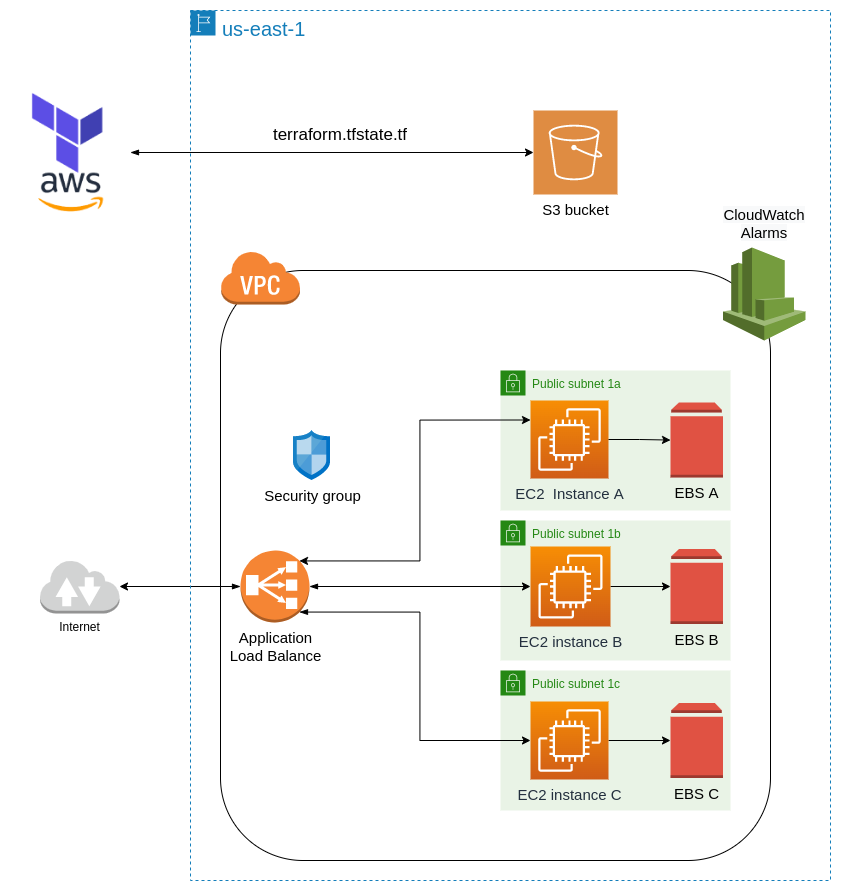

The diagram above was exported from draw.io. Its source (the exported page's mxGraphModel, read from the mxfile embedded in the PNG):
<mxGraphModel dx="2858" dy="1057" grid="1" gridSize="10" guides="1" tooltips="1" connect="1" arrows="1" fold="1" page="1" pageScale="1" pageWidth="827" pageHeight="1169" math="0" shadow="0">
  <root>
    <mxCell id="0" />
    <mxCell id="1" parent="0" />
    <mxCell id="Z92F1UtZbBtan1B1Sk6p-19" value="" style="rounded=1;whiteSpace=wrap;html=1;" parent="1" vertex="1">
      <mxGeometry x="-230" y="660" width="550" height="590" as="geometry" />
    </mxCell>
    <mxCell id="YlKECzYV14ppjwE03zh8-4" style="edgeStyle=orthogonalEdgeStyle;rounded=0;orthogonalLoop=1;jettySize=auto;html=1;exitX=1;exitY=0.5;exitDx=0;exitDy=0;startArrow=blockThin;startFill=1;" edge="1" parent="1" source="Z92F1UtZbBtan1B1Sk6p-14" target="Z92F1UtZbBtan1B1Sk6p-2">
      <mxGeometry relative="1" as="geometry" />
    </mxCell>
    <mxCell id="Z92F1UtZbBtan1B1Sk6p-14" value="" style="shape=image;verticalLabelPosition=bottom;labelBackgroundColor=default;verticalAlign=top;aspect=fixed;imageAspect=0;image=data:image/png,(base64 omitted: 24868 chars);" parent="1" vertex="1">
      <mxGeometry x="-440" y="482" width="120" height="120" as="geometry" />
    </mxCell>
    <mxCell id="Z92F1UtZbBtan1B1Sk6p-15" value="" style="outlineConnect=0;dashed=0;verticalLabelPosition=bottom;verticalAlign=top;align=center;html=1;shape=mxgraph.aws3.virtual_private_cloud;fillColor=#F58534;gradientColor=none;" parent="1" vertex="1">
      <mxGeometry x="-230" y="640" width="79.5" height="54" as="geometry" />
    </mxCell>
    <mxCell id="be12X0x-jEf-zU1OIZep-18" style="edgeStyle=orthogonalEdgeStyle;rounded=0;orthogonalLoop=1;jettySize=auto;html=1;exitX=0;exitY=0.5;exitDx=0;exitDy=0;exitPerimeter=0;startArrow=blockThin;startFill=1;" parent="1" source="be12X0x-jEf-zU1OIZep-4" target="YlKECzYV14ppjwE03zh8-1" edge="1">
      <mxGeometry relative="1" as="geometry">
        <mxPoint x="-277.75" y="976.5" as="targetPoint" />
      </mxGeometry>
    </mxCell>
    <mxCell id="be12X0x-jEf-zU1OIZep-21" value="" style="outlineConnect=0;dashed=0;verticalLabelPosition=bottom;verticalAlign=top;align=center;html=1;shape=mxgraph.aws3.cloudwatch;fillColor=#759C3E;gradientColor=none;" parent="1" vertex="1">
      <mxGeometry x="272.5" y="637" width="82.5" height="93" as="geometry" />
    </mxCell>
    <mxCell id="YlKECzYV14ppjwE03zh8-1" value="Internet" style="outlineConnect=0;dashed=0;verticalLabelPosition=bottom;verticalAlign=top;align=center;html=1;shape=mxgraph.aws3.internet_2;fillColor=#D2D3D3;gradientColor=none;" vertex="1" parent="1">
      <mxGeometry x="-410.5" y="949" width="79.5" height="54" as="geometry" />
    </mxCell>
    <mxCell id="YlKECzYV14ppjwE03zh8-3" value="&lt;span style=&quot;color: rgb(0, 0, 0); font-family: helvetica; font-size: 15px; font-style: normal; font-weight: 400; letter-spacing: normal; text-indent: 0px; text-transform: none; word-spacing: 0px; background-color: rgb(248, 249, 250); display: inline; float: none;&quot;&gt;CloudWatch Alarms&lt;/span&gt;" style="text;whiteSpace=wrap;html=1;align=center;fontSize=15;" vertex="1" parent="1">
      <mxGeometry x="248.75" y="589" width="130" height="30" as="geometry" />
    </mxCell>
    <mxCell id="YlKECzYV14ppjwE03zh8-11" value="&lt;font style=&quot;font-size: 20px&quot;&gt;us-east-1&lt;/font&gt;" style="points=[[0,0],[0.25,0],[0.5,0],[0.75,0],[1,0],[1,0.25],[1,0.5],[1,0.75],[1,1],[0.75,1],[0.5,1],[0.25,1],[0,1],[0,0.75],[0,0.5],[0,0.25]];outlineConnect=0;gradientColor=none;html=1;whiteSpace=wrap;fontSize=12;fontStyle=0;container=1;pointerEvents=0;collapsible=0;recursiveResize=0;shape=mxgraph.aws4.group;grIcon=mxgraph.aws4.group_region;strokeColor=#147EBA;fillColor=none;verticalAlign=top;align=left;spacingLeft=30;fontColor=#147EBA;dashed=1;" vertex="1" parent="1">
      <mxGeometry x="-260" y="400" width="640" height="870" as="geometry" />
    </mxCell>
    <mxCell id="Z92F1UtZbBtan1B1Sk6p-2" value="S3 bucket" style="sketch=0;pointerEvents=1;shadow=0;dashed=0;html=1;strokeColor=none;fillColor=#DF8C42;labelPosition=center;verticalLabelPosition=bottom;verticalAlign=top;align=center;outlineConnect=0;shape=mxgraph.veeam2.aws_s3;fontSize=15;" parent="YlKECzYV14ppjwE03zh8-11" vertex="1">
      <mxGeometry x="343" y="100" width="84" height="84" as="geometry" />
    </mxCell>
    <mxCell id="YlKECzYV14ppjwE03zh8-12" value="terraform.tfstate.tf" style="text;html=1;strokeColor=none;fillColor=none;align=center;verticalAlign=middle;whiteSpace=wrap;rounded=0;fontSize=17;" vertex="1" parent="YlKECzYV14ppjwE03zh8-11">
      <mxGeometry x="120" y="110" width="60" height="30" as="geometry" />
    </mxCell>
    <mxCell id="Z92F1UtZbBtan1B1Sk6p-5" value="Security group" style="sketch=0;aspect=fixed;html=1;points=[];align=center;image;fontSize=15;image=img/lib/mscae/Network_Security_Groups_Classic.svg;" parent="YlKECzYV14ppjwE03zh8-11" vertex="1">
      <mxGeometry x="103" y="420" width="37" height="50" as="geometry" />
    </mxCell>
    <mxCell id="be12X0x-jEf-zU1OIZep-4" value="Application&lt;br style=&quot;font-size: 15px;&quot;&gt;Load Balance" style="outlineConnect=0;dashed=0;verticalLabelPosition=bottom;verticalAlign=top;align=center;html=1;shape=mxgraph.aws3.classic_load_balancer;fillColor=#F58534;gradientColor=none;fontSize=15;" parent="YlKECzYV14ppjwE03zh8-11" vertex="1">
      <mxGeometry x="50" y="540" width="69" height="72" as="geometry" />
    </mxCell>
    <mxCell id="YlKECzYV14ppjwE03zh8-28" value="Public subnet 1a" style="points=[[0,0],[0.25,0],[0.5,0],[0.75,0],[1,0],[1,0.25],[1,0.5],[1,0.75],[1,1],[0.75,1],[0.5,1],[0.25,1],[0,1],[0,0.75],[0,0.5],[0,0.25]];outlineConnect=0;gradientColor=none;html=1;whiteSpace=wrap;fontSize=12;fontStyle=0;container=1;pointerEvents=0;collapsible=0;recursiveResize=0;shape=mxgraph.aws4.group;grIcon=mxgraph.aws4.group_security_group;grStroke=0;strokeColor=#248814;fillColor=#E9F3E6;verticalAlign=top;align=left;spacingLeft=30;fontColor=#248814;dashed=0;" vertex="1" parent="YlKECzYV14ppjwE03zh8-11">
      <mxGeometry x="310" y="360" width="230" height="140" as="geometry" />
    </mxCell>
    <mxCell id="YlKECzYV14ppjwE03zh8-30" value="Public subnet 1c" style="points=[[0,0],[0.25,0],[0.5,0],[0.75,0],[1,0],[1,0.25],[1,0.5],[1,0.75],[1,1],[0.75,1],[0.5,1],[0.25,1],[0,1],[0,0.75],[0,0.5],[0,0.25]];outlineConnect=0;gradientColor=none;html=1;whiteSpace=wrap;fontSize=12;fontStyle=0;container=1;pointerEvents=0;collapsible=0;recursiveResize=0;shape=mxgraph.aws4.group;grIcon=mxgraph.aws4.group_security_group;grStroke=0;strokeColor=#248814;fillColor=#E9F3E6;verticalAlign=top;align=left;spacingLeft=30;fontColor=#248814;dashed=0;" vertex="1" parent="YlKECzYV14ppjwE03zh8-11">
      <mxGeometry x="310" y="660" width="230" height="140" as="geometry" />
    </mxCell>
    <mxCell id="YlKECzYV14ppjwE03zh8-29" value="Public subnet 1b" style="points=[[0,0],[0.25,0],[0.5,0],[0.75,0],[1,0],[1,0.25],[1,0.5],[1,0.75],[1,1],[0.75,1],[0.5,1],[0.25,1],[0,1],[0,0.75],[0,0.5],[0,0.25]];outlineConnect=0;gradientColor=none;html=1;whiteSpace=wrap;fontSize=12;fontStyle=0;container=1;pointerEvents=0;collapsible=0;recursiveResize=0;shape=mxgraph.aws4.group;grIcon=mxgraph.aws4.group_security_group;grStroke=0;strokeColor=#248814;fillColor=#E9F3E6;verticalAlign=top;align=left;spacingLeft=30;fontColor=#248814;dashed=0;" vertex="1" parent="YlKECzYV14ppjwE03zh8-11">
      <mxGeometry x="310" y="510" width="230" height="140" as="geometry" />
    </mxCell>
    <mxCell id="be12X0x-jEf-zU1OIZep-2" value="EC2&amp;nbsp; Instance A" style="sketch=0;points=[[0,0,0],[0.25,0,0],[0.5,0,0],[0.75,0,0],[1,0,0],[0,1,0],[0.25,1,0],[0.5,1,0],[0.75,1,0],[1,1,0],[0,0.25,0],[0,0.5,0],[0,0.75,0],[1,0.25,0],[1,0.5,0],[1,0.75,0]];outlineConnect=0;fontColor=#232F3E;gradientColor=#F78E04;gradientDirection=north;fillColor=#D05C17;strokeColor=#ffffff;dashed=0;verticalLabelPosition=bottom;verticalAlign=top;align=center;html=1;fontSize=15;fontStyle=0;aspect=fixed;shape=mxgraph.aws4.resourceIcon;resIcon=mxgraph.aws4.ec2;" parent="1" vertex="1">
      <mxGeometry x="80" y="790" width="78" height="78" as="geometry" />
    </mxCell>
    <mxCell id="be12X0x-jEf-zU1OIZep-8" value="&lt;font style=&quot;font-size: 15px&quot;&gt;EBS A&lt;/font&gt;" style="outlineConnect=0;dashed=0;verticalLabelPosition=bottom;verticalAlign=top;align=center;html=1;shape=mxgraph.aws3.volume;fillColor=#E05243;gradientColor=none;" parent="1" vertex="1">
      <mxGeometry x="220" y="792" width="52.5" height="75" as="geometry" />
    </mxCell>
    <mxCell id="be12X0x-jEf-zU1OIZep-12" style="edgeStyle=orthogonalEdgeStyle;rounded=0;orthogonalLoop=1;jettySize=auto;html=1;exitX=1;exitY=0.5;exitDx=0;exitDy=0;exitPerimeter=0;" parent="1" source="be12X0x-jEf-zU1OIZep-2" target="be12X0x-jEf-zU1OIZep-8" edge="1">
      <mxGeometry relative="1" as="geometry" />
    </mxCell>
    <mxCell id="be12X0x-jEf-zU1OIZep-5" style="edgeStyle=orthogonalEdgeStyle;rounded=0;orthogonalLoop=1;jettySize=auto;html=1;exitX=0.855;exitY=0.145;exitDx=0;exitDy=0;exitPerimeter=0;entryX=0;entryY=0.25;entryDx=0;entryDy=0;entryPerimeter=0;startArrow=classic;startFill=1;" parent="1" source="be12X0x-jEf-zU1OIZep-4" target="be12X0x-jEf-zU1OIZep-2" edge="1">
      <mxGeometry relative="1" as="geometry" />
    </mxCell>
    <mxCell id="be12X0x-jEf-zU1OIZep-13" style="edgeStyle=orthogonalEdgeStyle;rounded=0;orthogonalLoop=1;jettySize=auto;html=1;exitX=1;exitY=0.5;exitDx=0;exitDy=0;exitPerimeter=0;" parent="1" source="be12X0x-jEf-zU1OIZep-1" target="be12X0x-jEf-zU1OIZep-10" edge="1">
      <mxGeometry relative="1" as="geometry" />
    </mxCell>
    <mxCell id="be12X0x-jEf-zU1OIZep-1" value="EC2 instance B" style="sketch=0;points=[[0,0,0],[0.25,0,0],[0.5,0,0],[0.75,0,0],[1,0,0],[0,1,0],[0.25,1,0],[0.5,1,0],[0.75,1,0],[1,1,0],[0,0.25,0],[0,0.5,0],[0,0.75,0],[1,0.25,0],[1,0.5,0],[1,0.75,0]];outlineConnect=0;fontColor=#232F3E;gradientColor=#F78E04;gradientDirection=north;fillColor=#D05C17;strokeColor=#ffffff;dashed=0;verticalLabelPosition=bottom;verticalAlign=top;align=center;html=1;fontSize=15;fontStyle=0;aspect=fixed;shape=mxgraph.aws4.resourceIcon;resIcon=mxgraph.aws4.ec2;" parent="1" vertex="1">
      <mxGeometry x="80" y="936" width="80" height="80" as="geometry" />
    </mxCell>
    <mxCell id="be12X0x-jEf-zU1OIZep-10" value="EBS B" style="outlineConnect=0;dashed=0;verticalLabelPosition=bottom;verticalAlign=top;align=center;html=1;shape=mxgraph.aws3.volume;fillColor=#E05243;gradientColor=none;fontSize=15;" parent="1" vertex="1">
      <mxGeometry x="220" y="938.5" width="52.5" height="75" as="geometry" />
    </mxCell>
    <mxCell id="be12X0x-jEf-zU1OIZep-14" style="edgeStyle=orthogonalEdgeStyle;rounded=0;orthogonalLoop=1;jettySize=auto;html=1;exitX=1;exitY=0.5;exitDx=0;exitDy=0;exitPerimeter=0;entryX=0;entryY=0.5;entryDx=0;entryDy=0;entryPerimeter=0;" parent="1" source="be12X0x-jEf-zU1OIZep-3" target="be12X0x-jEf-zU1OIZep-11" edge="1">
      <mxGeometry relative="1" as="geometry" />
    </mxCell>
    <mxCell id="be12X0x-jEf-zU1OIZep-3" value="EC2 instance C" style="sketch=0;points=[[0,0,0],[0.25,0,0],[0.5,0,0],[0.75,0,0],[1,0,0],[0,1,0],[0.25,1,0],[0.5,1,0],[0.75,1,0],[1,1,0],[0,0.25,0],[0,0.5,0],[0,0.75,0],[1,0.25,0],[1,0.5,0],[1,0.75,0]];outlineConnect=0;fontColor=#232F3E;gradientColor=#F78E04;gradientDirection=north;fillColor=#D05C17;strokeColor=#ffffff;dashed=0;verticalLabelPosition=bottom;verticalAlign=top;align=center;html=1;fontSize=15;fontStyle=0;aspect=fixed;shape=mxgraph.aws4.resourceIcon;resIcon=mxgraph.aws4.ec2;" parent="1" vertex="1">
      <mxGeometry x="80" y="1091" width="78" height="78" as="geometry" />
    </mxCell>
    <mxCell id="be12X0x-jEf-zU1OIZep-11" value="EBS C" style="outlineConnect=0;dashed=0;verticalLabelPosition=bottom;verticalAlign=top;align=center;html=1;shape=mxgraph.aws3.volume;fillColor=#E05243;gradientColor=none;fontSize=15;" parent="1" vertex="1">
      <mxGeometry x="220" y="1092.5" width="52.5" height="75" as="geometry" />
    </mxCell>
    <mxCell id="YlKECzYV14ppjwE03zh8-25" style="edgeStyle=orthogonalEdgeStyle;rounded=0;orthogonalLoop=1;jettySize=auto;html=1;exitX=1;exitY=0.5;exitDx=0;exitDy=0;exitPerimeter=0;fontSize=15;startArrow=blockThin;startFill=1;" edge="1" parent="1" source="be12X0x-jEf-zU1OIZep-4" target="be12X0x-jEf-zU1OIZep-1">
      <mxGeometry relative="1" as="geometry" />
    </mxCell>
    <mxCell id="YlKECzYV14ppjwE03zh8-26" style="edgeStyle=orthogonalEdgeStyle;rounded=0;orthogonalLoop=1;jettySize=auto;html=1;exitX=0.855;exitY=0.855;exitDx=0;exitDy=0;exitPerimeter=0;entryX=0;entryY=0.5;entryDx=0;entryDy=0;entryPerimeter=0;fontSize=15;startArrow=blockThin;startFill=1;" edge="1" parent="1" source="be12X0x-jEf-zU1OIZep-4" target="be12X0x-jEf-zU1OIZep-3">
      <mxGeometry relative="1" as="geometry" />
    </mxCell>
  </root>
</mxGraphModel>